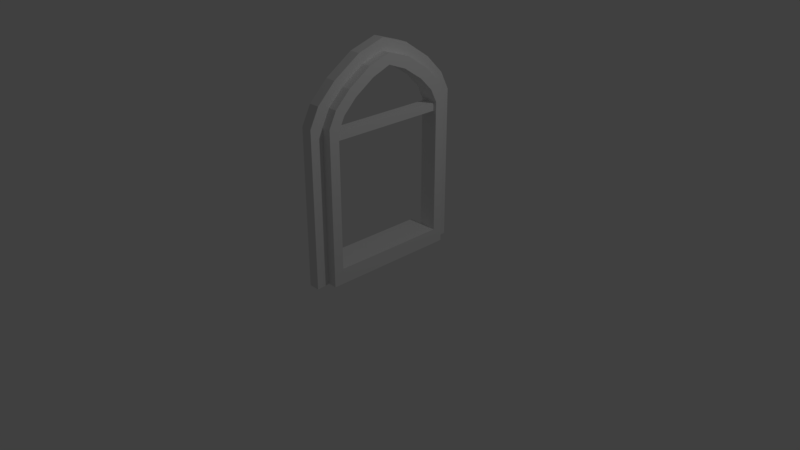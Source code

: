 # Source: Window.blend  (saved by Blender 2.78.0; exported with 4.5.12 LTS)
import bpy
from mathutils import Matrix  # noqa: F401  (used for matrix-valued properties, if any)

bpy.ops.wm.read_factory_settings(use_empty=True)
scene = bpy.context.scene
scene.name = 'Scene'

# ---- collections
col_collection_1 = bpy.data.collections.new('Collection 1'); scene.collection.children.link(col_collection_1)

# ---- world
world_world = bpy.data.worlds.new('World'); scene.world = world_world
world_world.color = (0.05088, 0.05088, 0.05088)
world_world.use_sun_shadow = False
world_world.sun_shadow_jitter_overblur = 0.0
world_world.cycles.sampling_method = 'MANUAL'

# ---- cameras
cam_camera = bpy.data.cameras.new('Camera')
cam_camera.clip_end = 100.0
cam_camera.lens = 35.0
cam_camera.sensor_width = 32.0
cam_camera.sensor_height = 18.0
cam_camera.ortho_scale = 7.314
cam_camera.dof.focus_distance = 0.0
cam_camera.dof.aperture_fstop = 128.0

# ---- lights
light_lamp = bpy.data.lights.new('Lamp', 'POINT')
light_lamp.transmission_factor = 0.0
light_lamp.cutoff_distance = 30.0
light_lamp.energy = 100.0
light_lamp.shadow_buffer_clip_start = 1.001
light_lamp.shadow_soft_size = 0.1
light_lamp.shadow_maximum_resolution = 0.006
light_lamp.use_absolute_resolution = True

# ---- meshes
me_cube_003 = bpy.data.meshes.new('Cube.003')
me_cube_003.from_pydata([(-0.5424, -0.8, 0.9), (-0.5424, -0.8, 1.0), (-0.5424, 0.8, 0.9), (-0.5424, 0.8, 1.0), (-0.3767, -0.8, 0.9), (-0.3767, -0.8, 1.0), (-0.3767, 0.8, 0.9), (-0.3767, 0.8, 1.0)], [], [(0, 1, 3, 2), (2, 3, 7, 6), (6, 7, 5, 4), (4, 5, 1, 0), (2, 6, 4, 0), (7, 3, 1, 5)])
me_cube_003.use_remesh_preserve_volume = False
me_cube_003.use_remesh_preserve_attributes = False
me_cube_003.use_mirror_vertex_groups = False
me_cube_003.update()
me_cube_001 = bpy.data.meshes.new('Cube.001')
me_cube_001.from_pydata([(0.7619, -0.9, -1.542), (0.7619, -0.9, 0.4584), (0.7619, 0.9, -1.542), (0.7619, 0.9, 0.4584), (1.0, -0.9, -1.542), (1.0, -0.9, 0.4584), (1.0, 0.9, -1.542), (1.0, 0.9, 0.4584), (0.7619, -0.8, 0.6584), (0.7619, 0.8, 0.6584), (1.0, -0.8, 0.6584), (1.0, 0.8, 0.6584), (0.7619, -0.6, 0.8584), (0.7619, 0.6, 0.8584), (1.0, -0.6, 0.8584), (1.0, 0.6, 0.8584), (0.7619, -0.3, 1.058), (0.7619, 0.3, 1.058), (1.0, -0.3, 1.058), (1.0, 0.3, 1.058), (1.0, -0.7686, 0.3982), (0.7619, -0.7686, 0.3982), (1.0, -0.7686, -1.339), (0.7619, -0.7685, -1.339), (1.0, 0.7686, -1.339), (0.7619, 0.7686, -1.339), (0.7619, 0.6817, 0.5719), (1.0, 0.6817, 0.5719), (1.0, 0.7686, 0.3982), (0.7619, 0.7686, 0.3982), (1.0, -0.6817, 0.5719), (0.7619, -0.6817, 0.5719), (1.0, 0.508, 0.7456), (0.7619, 0.508, 0.7456), (1.0, -0.508, 0.7456), (0.7619, -0.508, 0.7456), (0.7619, 0.2474, 0.9193), (1.0, 0.2474, 0.9193), (0.7619, -0.2474, 0.9193), (1.0, -0.2474, 0.9193), (0.7619, 0.8343, -1.44), (0.7619, -0.8343, -1.44), (0.5776, -0.7685, -1.339), (0.5776, 0.7686, -1.339), (0.5776, 0.8343, -1.44), (0.5776, -0.8343, -1.44), (0.7619, 0.0, 1.156), (1.0, 0.0, 1.156), (1.0, 0.0, 1.016), (0.7619, 0.0, 1.016), (0.8809, 0.9, -1.542), (0.8809, 0.9, 0.4584), (0.8809, -0.9, -1.542), (0.8809, -0.9, 0.4584), (0.8809, 0.8, 0.6584), (0.8809, -0.8, 0.6584), (0.8809, 0.6, 0.8584), (0.8809, -0.6, 0.8584), (0.8809, 0.3, 1.058), (0.8809, -0.3, 1.058), (0.8809, 0.0, 1.156), (0.75, 1.08, -1.54), (0.75, -1.08, -1.545), (0.75, -1.08, 0.4748), (0.75, 1.08, 0.4748), (0.8928, 1.08, -1.54), (0.8928, -1.08, 0.4748), (0.8928, -0.9598, 0.7147), (0.75, -0.9598, 0.7147), (0.75, 0.9598, 0.7147), (0.8928, -0.7198, 0.9547), (0.75, -0.7198, 0.9547), (0.75, 0.7198, 0.9547), (0.75, -1.082e-09, 1.311), (0.75, 0.3599, 1.195), (0.8928, -0.3599, 1.195), (0.75, -0.3599, 1.195), (0.8928, -1.082e-09, 1.311), (0.8928, 1.08, 0.4748), (0.8928, -1.08, -1.545), (0.8928, 0.9598, 0.7147), (0.8928, 0.7198, 0.9547), (0.8928, 0.3599, 1.195)], [], [(50, 51, 7, 6), (4, 6, 24, 22), (60, 58, 82, 77), (50, 6, 4, 52), (17, 46, 73, 74), (53, 5, 10, 55), (57, 14, 18, 59), (55, 10, 14, 57), (46, 17, 36, 49), (59, 60, 77, 75), (48, 49, 36, 37), (22, 23, 21, 20), (34, 30, 31, 35), (47, 48, 37, 19), (17, 13, 33, 36), (25, 24, 28, 29), (23, 22, 24, 25), (6, 7, 28, 24), (4, 22, 20, 5), (8, 31, 21, 1), (41, 23, 42, 45), (30, 20, 21, 31), (40, 41, 45, 44), (3, 2, 40, 29), (29, 40, 25), (21, 23, 41, 1), (1, 41, 0), (44, 45, 42, 43), (2, 0, 41, 40), (23, 25, 43, 42), (25, 40, 44, 43), (13, 9, 26, 33), (3, 29, 26, 9), (35, 12, 16, 38), (12, 35, 31, 8), (39, 34, 35, 38), (32, 37, 36, 33), (32, 33, 26, 27), (29, 28, 27, 26), (10, 5, 20, 30), (30, 34, 14, 10), (14, 34, 39, 18), (15, 19, 37, 32), (11, 15, 32, 27), (7, 11, 27, 28), (60, 47, 19, 58), (59, 18, 47, 60), (18, 39, 48, 47), (39, 38, 49, 48), (16, 46, 49, 38), (1, 0, 62, 63), (9, 13, 72, 69), (15, 56, 58, 19), (11, 54, 56, 15), (54, 51, 78, 80), (13, 17, 74, 72), (7, 51, 54, 11), (12, 8, 68, 71), (4, 5, 53, 52), (53, 55, 67, 66), (79, 66, 63, 62), (78, 64, 69, 80), (80, 69, 72, 81), (81, 72, 74, 82), (76, 75, 77, 73), (73, 77, 82, 74), (68, 67, 70, 71), (71, 70, 75, 76), (63, 66, 67, 68), (61, 64, 78, 65), (2, 3, 64, 61), (8, 1, 63, 68), (52, 53, 66, 79), (58, 56, 81, 82), (51, 50, 65, 78), (56, 54, 80, 81), (46, 16, 76, 73), (55, 57, 70, 67), (57, 59, 75, 70), (3, 9, 69, 64), (16, 12, 71, 76), (62, 0, 52, 79), (0, 2, 50, 52), (2, 61, 65, 50)])
me_cube_001.use_remesh_preserve_volume = False
me_cube_001.use_remesh_preserve_attributes = False
me_cube_001.use_mirror_vertex_groups = False
me_cube_001.update()

# ---- objects
ob_cube_001 = bpy.data.objects.new('Cube.001', me_cube_003)
ob_lamp = bpy.data.objects.new('Lamp', light_lamp)
ob_camera = bpy.data.objects.new('Camera', cam_camera)
ob_cube = bpy.data.objects.new('Cube', me_cube_001)

# ---- transforms, parenting, visibility, modifiers, constraints
ob_cube_001.location = (0.6884, 0.04347, 0.9145)
ob_cube_001.lineart.crease_threshold = 0.0
ob_lamp.location = (4.076, 1.005, 5.904)
ob_lamp.rotation_euler = (0.6503, 0.05522, 1.866)
ob_lamp.lock_rotations_4d = False
ob_lamp.empty_display_type = 'ARROWS'
ob_lamp.color = (0.0, 0.0, 0.0, 0.0)
ob_lamp.lineart.crease_threshold = 0.0
ob_camera.location = (7.481, -6.508, 5.344)
ob_camera.rotation_euler = (1.109, 0.0, 0.8149)
ob_camera.lock_rotations_4d = False
ob_camera.empty_display_type = 'ARROWS'
ob_camera.color = (0.0, 0.0, 0.0, 0.0)
ob_camera.display_type = 'WIRE'
ob_camera.lineart.crease_threshold = 0.0
ob_cube.location = (-0.6468, 0.04708, 1.538)
ob_cube.lineart.crease_threshold = 0.0

# ---- collection membership
col_collection_1.objects.link(ob_cube_001)
col_collection_1.objects.link(ob_lamp)
col_collection_1.objects.link(ob_camera)
col_collection_1.objects.link(ob_cube)

# ---- scene / render settings (as saved in the file)
scene.camera = ob_camera
scene.frame_start = 1; scene.frame_end = 250; scene.frame_set(1)
scene.render.engine = 'BLENDER_EEVEE_NEXT'
scene.render.resolution_percentage = 50
scene.render.dither_intensity = 0.0
scene.cycles.use_denoising = False
scene.cycles.samples = 128
scene.cycles.sampling_pattern = 'TABULATED_SOBOL'
scene.cycles.light_sampling_threshold = 0.0
scene.cycles.use_adaptive_sampling = False
scene.cycles.use_light_tree = False
scene.cycles.blur_glossy = 0.0
scene.cycles.sample_clamp_indirect = 0.0
scene.view_settings.view_transform = 'Standard'
bpy.context.view_layer.update()
